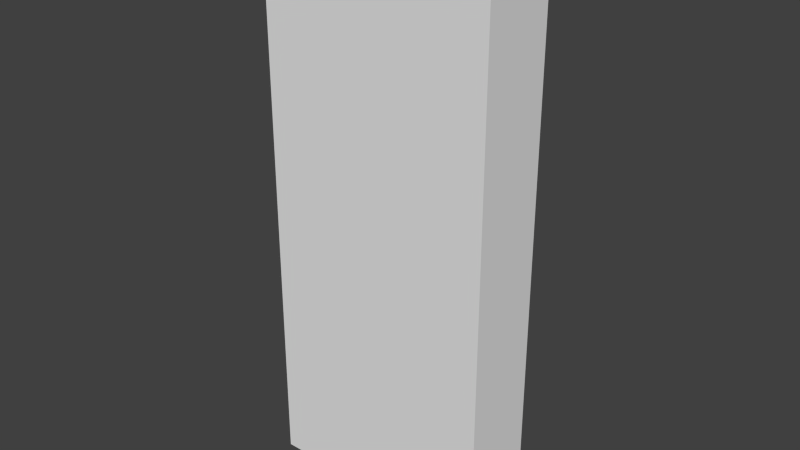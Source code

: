 # Source: Hostage.blend  (saved by Blender 2.71.0; exported with 4.5.12 LTS)
import bpy
from mathutils import Matrix  # noqa: F401  (used for matrix-valued properties, if any)

bpy.ops.wm.read_factory_settings(use_empty=True)
scene = bpy.context.scene
scene.name = 'Scene'

# ---- collections
col_collection_1 = bpy.data.collections.new('Collection 1'); scene.collection.children.link(col_collection_1)

# ---- materials (node trees are filled in below, after node groups)
mat_material = bpy.data.materials.new('Material')
mat_material.alpha_threshold = 0.0
mat_material.use_transparent_shadow = False
mat_material.roughness = 0.5
mat_material.line_color = (0.0, 0.0, 0.0, 1.0)

# ---- material node trees

# ---- world
world_world = bpy.data.worlds.new('World'); scene.world = world_world
world_world.color = (0.05088, 0.05088, 0.05088)
world_world.use_sun_shadow = False
world_world.sun_shadow_jitter_overblur = 0.0
world_world.cycles.sampling_method = 'MANUAL'
world_world.cycles.sample_map_resolution = 256

# ---- meshes
me_cube = bpy.data.meshes.new('Cube')
me_cube.from_pydata([(1.0, 1.0, -1.0), (1.0, 0.3409, -1.0), (-1.0, 0.3409, -1.0), (-1.0, 1.0, -1.0), (1.0, 1.0, 3.812), (1.0, 0.3409, 3.812), (-1.0, 0.3409, 3.812), (-1.0, 1.0, 3.812)], [], [(0, 1, 2, 3), (4, 7, 6, 5), (0, 4, 5, 1), (1, 5, 6, 2), (2, 6, 7, 3), (4, 0, 3, 7)])
_uv = me_cube.uv_layers.new(name='UVMap')
_uv.uv.foreach_set('vector', [0.4158, 0.06882, 0.4158, 0.1373, 0.2081, 0.1373, 0.2081, 0.06882, 0.4158, 0.06857, 0.2081, 0.06857, 0.2081, 0.0001254, 0.4158, 0.0001253, 0.5686, 0.5001, 0.5686, 0.9999, 0.5001, 0.9999, 0.5001, 0.5001, 0.2078, 0.0001253, 0.2078, 0.4999, 0.0001253, 0.4999, 0.0001253, 0.0001253, 0.6373, 0.5001, 0.6373, 0.9999, 0.5688, 0.9999, 0.5688, 0.5001, 0.4999, 0.7078, 0.0001253, 0.7078, 0.0001253, 0.5001, 0.4999, 0.5001])
me_cube.materials.append(mat_material)
me_cube.use_remesh_preserve_volume = False
me_cube.use_remesh_preserve_attributes = False
me_cube.use_mirror_vertex_groups = False
me_cube.update()

# ---- objects
ob_cube = bpy.data.objects.new('Cube', me_cube)

# ---- transforms, parenting, visibility, modifiers, constraints
ob_cube.location = (0.0, 0.0, 0.0)
ob_cube.lock_rotations_4d = False
ob_cube.empty_display_type = 'ARROWS'
ob_cube.lineart.crease_threshold = 0.0

# ---- collection membership
col_collection_1.objects.link(ob_cube)

# ---- scene / render settings (as saved in the file)
scene.frame_start = 1; scene.frame_end = 250; scene.frame_set(1)
scene.render.engine = 'BLENDER_EEVEE_NEXT'
scene.render.resolution_percentage = 50
scene.render.dither_intensity = 0.0
scene.cycles.use_denoising = False
scene.cycles.samples = 10
scene.cycles.sampling_pattern = 'TABULATED_SOBOL'
scene.cycles.light_sampling_threshold = 0.0
scene.cycles.use_adaptive_sampling = False
scene.cycles.use_light_tree = False
scene.cycles.blur_glossy = 0.0
scene.cycles.volume_bounces = 1
scene.cycles.pixel_filter_type = 'GAUSSIAN'
scene.cycles.sample_clamp_indirect = 0.0
scene.view_settings.view_transform = 'Standard'
bpy.context.view_layer.update()

# ---- added for rendering (the .blend has no active camera and no usable light): camera, sun
cam_auto = bpy.data.cameras.new('AutoCamera')
cam_auto.lens = 50.0
cam_auto.sensor_width = 36.0
cam_auto.clip_end = 1000.0
ob_auto_camera = bpy.data.objects.new('AutoCamera', cam_auto)
scene.collection.objects.link(ob_auto_camera)
ob_auto_camera.location = (4.86004, -5.16159, 5.29415)
ob_auto_camera.rotation_euler = (1.09748, -7.21219e-08, 0.694738)
scene.camera = ob_auto_camera
light_auto_sun = bpy.data.lights.new('AutoSun', 'SUN')
light_auto_sun.energy = 3.0
light_auto_sun.angle = 0.0523599
ob_auto_sun = bpy.data.objects.new('AutoSun', light_auto_sun)
scene.collection.objects.link(ob_auto_sun)
ob_auto_sun.rotation_euler = (0.872665, 0.174533, 0.523599)
bpy.context.view_layer.update()
